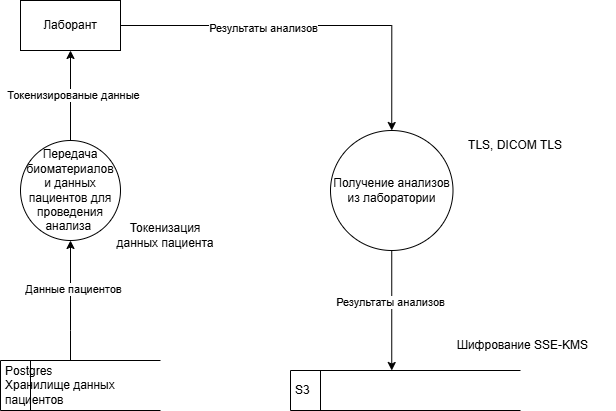

The diagram above was exported from draw.io. Its source (the exported page's mxGraphModel, read from the mxfile embedded in the PNG):
<mxGraphModel dx="1042" dy="626" grid="1" gridSize="10" guides="1" tooltips="1" connect="1" arrows="1" fold="1" page="1" pageScale="1" pageWidth="850" pageHeight="1100" math="0" shadow="0">
  <root>
    <mxCell id="0" />
    <mxCell id="1" parent="0" />
    <mxCell id="axmOTbthI3aVxUqp59pq-16" edge="1" parent="1" source="axmOTbthI3aVxUqp59pq-4" style="edgeStyle=orthogonalEdgeStyle;rounded=0;orthogonalLoop=1;jettySize=auto;html=1;entryX=0.5;entryY=0;entryDx=0;entryDy=0;" target="axmOTbthI3aVxUqp59pq-12">
      <mxGeometry relative="1" as="geometry">
        <mxPoint x="343.75" y="190" as="targetPoint" />
      </mxGeometry>
    </mxCell>
    <mxCell id="M8tUm5_Qf1hiVJ52p8JO-11" connectable="0" parent="axmOTbthI3aVxUqp59pq-16" style="edgeLabel;html=1;align=center;verticalAlign=middle;resizable=0;points=[];" value="Результаты анализов" vertex="1">
      <mxGeometry relative="1" x="-0.247" y="-2" as="geometry">
        <mxPoint as="offset" />
      </mxGeometry>
    </mxCell>
    <mxCell id="axmOTbthI3aVxUqp59pq-4" parent="1" style="html=1;dashed=0;whiteSpace=wrap;" value="Лаборант" vertex="1">
      <mxGeometry height="50" width="100" x="130" y="60" as="geometry" />
    </mxCell>
    <mxCell id="axmOTbthI3aVxUqp59pq-11" edge="1" parent="1" source="axmOTbthI3aVxUqp59pq-12" style="edgeStyle=orthogonalEdgeStyle;rounded=0;orthogonalLoop=1;jettySize=auto;html=1;exitX=0.5;exitY=1;exitDx=0;exitDy=0;" target="axmOTbthI3aVxUqp59pq-10">
      <mxGeometry relative="1" as="geometry">
        <Array as="points">
          <mxPoint x="501" y="460" />
          <mxPoint x="501" y="460" />
        </Array>
        <mxPoint x="405.0999999999999" y="390" as="sourcePoint" />
      </mxGeometry>
    </mxCell>
    <mxCell id="M8tUm5_Qf1hiVJ52p8JO-13" connectable="0" parent="axmOTbthI3aVxUqp59pq-11" style="edgeLabel;html=1;align=center;verticalAlign=middle;resizable=0;points=[];" value="Результаты анализов" vertex="1">
      <mxGeometry relative="1" x="-0.1477" y="-2" as="geometry">
        <mxPoint as="offset" />
      </mxGeometry>
    </mxCell>
    <mxCell id="axmOTbthI3aVxUqp59pq-10" parent="1" style="html=1;dashed=0;whiteSpace=wrap;shape=mxgraph.dfd.dataStoreID;align=left;spacingLeft=3;points=[[0,0],[0.5,0],[1,0],[0,0.5],[1,0.5],[0,1],[0.5,1],[1,1]];" value="S3" vertex="1">
      <mxGeometry height="40" width="230" x="400" y="430" as="geometry" />
    </mxCell>
    <mxCell id="axmOTbthI3aVxUqp59pq-12" parent="1" style="shape=ellipse;html=1;dashed=0;whiteSpace=wrap;perimeter=ellipsePerimeter;" value="Получение анализов из лаборатории" vertex="1">
      <mxGeometry height="120" width="122.5" x="440" y="190" as="geometry" />
    </mxCell>
    <mxCell id="M8tUm5_Qf1hiVJ52p8JO-9" edge="1" parent="1" source="M8tUm5_Qf1hiVJ52p8JO-4" style="edgeStyle=orthogonalEdgeStyle;rounded=0;orthogonalLoop=1;jettySize=auto;html=1;exitX=0.5;exitY=0;exitDx=0;exitDy=0;entryX=0.5;entryY=1;entryDx=0;entryDy=0;" target="axmOTbthI3aVxUqp59pq-4">
      <mxGeometry relative="1" as="geometry" />
    </mxCell>
    <mxCell id="M8tUm5_Qf1hiVJ52p8JO-10" connectable="0" parent="M8tUm5_Qf1hiVJ52p8JO-9" style="edgeLabel;html=1;align=center;verticalAlign=middle;resizable=0;points=[];" value="Токенизированые данные" vertex="1">
      <mxGeometry relative="1" x="0.032" y="-2" as="geometry">
        <mxPoint as="offset" />
      </mxGeometry>
    </mxCell>
    <mxCell id="M8tUm5_Qf1hiVJ52p8JO-4" parent="1" style="shape=ellipse;html=1;dashed=0;whiteSpace=wrap;aspect=fixed;perimeter=ellipsePerimeter;" value="Передача биоматериалов&lt;div&gt;и данных пациентов для проведения анализа&amp;nbsp;&lt;/div&gt;" vertex="1">
      <mxGeometry height="100" width="100" x="130" y="200" as="geometry" />
    </mxCell>
    <mxCell id="M8tUm5_Qf1hiVJ52p8JO-8" parent="1" style="text;html=1;whiteSpace=wrap;strokeColor=none;fillColor=none;align=center;verticalAlign=middle;rounded=0;" value="Токенизация данных пациента" vertex="1">
      <mxGeometry height="30" width="110" x="220" y="280" as="geometry" />
    </mxCell>
    <mxCell id="M8tUm5_Qf1hiVJ52p8JO-15" parent="1" style="text;html=1;whiteSpace=wrap;strokeColor=none;fillColor=none;align=center;verticalAlign=middle;rounded=0;" value="Шифрование SSE-KMS" vertex="1">
      <mxGeometry height="30" width="185" x="540" y="390" as="geometry" />
    </mxCell>
    <mxCell id="SQfYsye75TmTp_vcNiKX-1" parent="1" style="text;html=1;whiteSpace=wrap;strokeColor=none;fillColor=none;align=center;verticalAlign=middle;rounded=0;" value="TLS, DICOM TLS" vertex="1">
      <mxGeometry height="30" width="110" x="570" y="190" as="geometry" />
    </mxCell>
    <mxCell id="SQfYsye75TmTp_vcNiKX-3" edge="1" parent="1" source="SQfYsye75TmTp_vcNiKX-2" style="edgeStyle=orthogonalEdgeStyle;rounded=0;orthogonalLoop=1;jettySize=auto;html=1;" target="M8tUm5_Qf1hiVJ52p8JO-4">
      <mxGeometry relative="1" as="geometry">
        <Array as="points">
          <mxPoint x="180" y="390" />
          <mxPoint x="180" y="390" />
        </Array>
      </mxGeometry>
    </mxCell>
    <mxCell id="SQfYsye75TmTp_vcNiKX-4" connectable="0" parent="SQfYsye75TmTp_vcNiKX-3" style="edgeLabel;html=1;align=center;verticalAlign=middle;resizable=0;points=[];" value="Данные пациентов" vertex="1">
      <mxGeometry relative="1" x="0.2053" y="-2" as="geometry">
        <mxPoint as="offset" />
      </mxGeometry>
    </mxCell>
    <mxCell id="SQfYsye75TmTp_vcNiKX-2" parent="1" style="html=1;dashed=0;whiteSpace=wrap;shape=mxgraph.dfd.dataStoreID;align=left;spacingLeft=3;points=[[0,0],[0.5,0],[1,0],[0,0.5],[1,0.5],[0,1],[0.5,1],[1,1]];" value="Postgres&amp;nbsp;&lt;br&gt;Хранилище данных пациентов" vertex="1">
      <mxGeometry height="50" width="160" x="110" y="420" as="geometry" />
    </mxCell>
  </root>
</mxGraphModel>